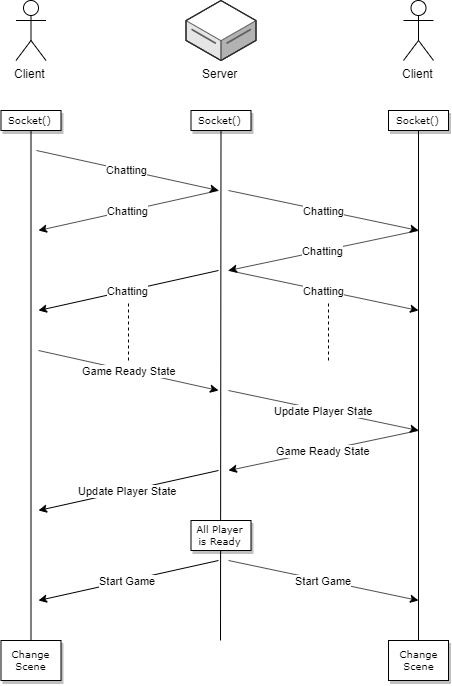

The diagram above was exported from draw.io. Its source (the exported page's mxGraphModel, read from the mxfile embedded in the PNG):
<mxGraphModel dx="2031" dy="1019" grid="1" gridSize="10" guides="1" tooltips="1" connect="1" arrows="1" fold="1" page="1" pageScale="1" pageWidth="1100" pageHeight="850" background="#ffffff" math="0" shadow="0">
  <root>
    <mxCell id="0" />
    <mxCell id="1" parent="0" />
    <mxCell id="2" value="Client" style="shape=umlActor;verticalLabelPosition=bottom;labelBackgroundColor=#ffffff;verticalAlign=top;html=1;outlineConnect=0;" vertex="1" parent="1">
      <mxGeometry x="1147.5" y="1250" width="30" height="60" as="geometry" />
    </mxCell>
    <mxCell id="3" value="Server" style="verticalLabelPosition=bottom;html=1;verticalAlign=top;strokeWidth=1;align=center;outlineConnect=0;dashed=0;outlineConnect=0;shape=mxgraph.aws3d.dataServer;fillColor=#ffffff;strokeColor=#5E5E5E;aspect=fixed;" vertex="1" parent="1">
      <mxGeometry x="1317.5" y="1250" width="70" height="60" as="geometry" />
    </mxCell>
    <mxCell id="4" value="Socket()" style="whiteSpace=wrap;html=1;rounded=0;shadow=1;labelBackgroundColor=none;strokeColor=#000000;strokeWidth=1;fillColor=#ffffff;fontFamily=Verdana;fontSize=8;fontColor=#000000;align=center;" vertex="1" parent="1">
      <mxGeometry x="1132.5" y="1360" width="60" height="20" as="geometry" />
    </mxCell>
    <mxCell id="5" value="Socket()" style="whiteSpace=wrap;html=1;rounded=0;shadow=1;labelBackgroundColor=none;strokeColor=#000000;strokeWidth=1;fillColor=#ffffff;fontFamily=Verdana;fontSize=8;fontColor=#000000;align=center;" vertex="1" parent="1">
      <mxGeometry x="1322.5" y="1360" width="60" height="20" as="geometry" />
    </mxCell>
    <mxCell id="6" value="" style="endArrow=none;html=1;entryX=0.5;entryY=1;entryDx=0;entryDy=0;exitX=0.5;exitY=0;exitDx=0;exitDy=0;" edge="1" source="23" target="4" parent="1">
      <mxGeometry width="50" height="50" relative="1" as="geometry">
        <mxPoint x="1162" y="1840" as="sourcePoint" />
        <mxPoint x="1267.5" y="1470" as="targetPoint" />
      </mxGeometry>
    </mxCell>
    <mxCell id="7" value="" style="endArrow=none;html=1;entryX=0.5;entryY=1;entryDx=0;entryDy=0;" edge="1" target="5" parent="1">
      <mxGeometry width="50" height="50" relative="1" as="geometry">
        <mxPoint x="1352" y="1890" as="sourcePoint" />
        <mxPoint x="1172.5" y="1390" as="targetPoint" />
      </mxGeometry>
    </mxCell>
    <mxCell id="8" value="Chatting" style="endArrow=classic;html=1;" edge="1" parent="1">
      <mxGeometry width="50" height="50" relative="1" as="geometry">
        <mxPoint x="1168" y="1400" as="sourcePoint" />
        <mxPoint x="1350" y="1440" as="targetPoint" />
      </mxGeometry>
    </mxCell>
    <mxCell id="9" value="Chatting" style="endArrow=classic;html=1;" edge="1" parent="1">
      <mxGeometry width="50" height="50" relative="1" as="geometry">
        <mxPoint x="1550" y="1480" as="sourcePoint" />
        <mxPoint x="1360" y="1520" as="targetPoint" />
      </mxGeometry>
    </mxCell>
    <mxCell id="10" value="Client" style="shape=umlActor;verticalLabelPosition=bottom;labelBackgroundColor=#ffffff;verticalAlign=top;html=1;outlineConnect=0;" vertex="1" parent="1">
      <mxGeometry x="1535" y="1250" width="30" height="60" as="geometry" />
    </mxCell>
    <mxCell id="11" value="Socket()" style="whiteSpace=wrap;html=1;rounded=0;shadow=1;labelBackgroundColor=none;strokeColor=#000000;strokeWidth=1;fillColor=#ffffff;fontFamily=Verdana;fontSize=8;fontColor=#000000;align=center;" vertex="1" parent="1">
      <mxGeometry x="1520" y="1360" width="60" height="20" as="geometry" />
    </mxCell>
    <mxCell id="12" value="" style="endArrow=none;html=1;entryX=0.5;entryY=1;entryDx=0;entryDy=0;exitX=0.5;exitY=0;exitDx=0;exitDy=0;" edge="1" source="24" target="11" parent="1">
      <mxGeometry width="50" height="50" relative="1" as="geometry">
        <mxPoint x="1550" y="1840" as="sourcePoint" />
        <mxPoint x="1655" y="1470" as="targetPoint" />
      </mxGeometry>
    </mxCell>
    <mxCell id="13" value="Chatting" style="endArrow=classic;html=1;" edge="1" parent="1">
      <mxGeometry width="50" height="50" relative="1" as="geometry">
        <mxPoint x="1360" y="1440" as="sourcePoint" />
        <mxPoint x="1550" y="1480" as="targetPoint" />
      </mxGeometry>
    </mxCell>
    <mxCell id="14" value="Chatting" style="endArrow=classic;html=1;" edge="1" parent="1">
      <mxGeometry width="50" height="50" relative="1" as="geometry">
        <mxPoint x="1360" y="1520" as="sourcePoint" />
        <mxPoint x="1550" y="1560" as="targetPoint" />
      </mxGeometry>
    </mxCell>
    <mxCell id="15" value="Chatting" style="endArrow=classic;html=1;" edge="1" parent="1">
      <mxGeometry width="50" height="50" relative="1" as="geometry">
        <mxPoint x="1350" y="1520" as="sourcePoint" />
        <mxPoint x="1170" y="1560" as="targetPoint" />
      </mxGeometry>
    </mxCell>
    <mxCell id="16" value="" style="endArrow=none;dashed=1;html=1;" edge="1" parent="1">
      <mxGeometry width="50" height="50" relative="1" as="geometry">
        <mxPoint x="1260" y="1610" as="sourcePoint" />
        <mxPoint x="1260" y="1550" as="targetPoint" />
      </mxGeometry>
    </mxCell>
    <mxCell id="17" value="" style="endArrow=none;dashed=1;html=1;" edge="1" parent="1">
      <mxGeometry width="50" height="50" relative="1" as="geometry">
        <mxPoint x="1460" y="1610" as="sourcePoint" />
        <mxPoint x="1460" y="1550" as="targetPoint" />
      </mxGeometry>
    </mxCell>
    <mxCell id="18" value="Game Ready State" style="endArrow=classic;html=1;" edge="1" parent="1">
      <mxGeometry width="50" height="50" relative="1" as="geometry">
        <mxPoint x="1170" y="1600" as="sourcePoint" />
        <mxPoint x="1350" y="1640" as="targetPoint" />
      </mxGeometry>
    </mxCell>
    <mxCell id="19" value="Chatting" style="endArrow=classic;html=1;" edge="1" parent="1">
      <mxGeometry width="50" height="50" relative="1" as="geometry">
        <mxPoint x="1350" y="1440" as="sourcePoint" />
        <mxPoint x="1170" y="1480" as="targetPoint" />
      </mxGeometry>
    </mxCell>
    <mxCell id="20" value="Update Player State" style="endArrow=classic;html=1;" edge="1" parent="1">
      <mxGeometry width="50" height="50" relative="1" as="geometry">
        <mxPoint x="1360" y="1640" as="sourcePoint" />
        <mxPoint x="1550" y="1680" as="targetPoint" />
      </mxGeometry>
    </mxCell>
    <mxCell id="21" value="Game Ready State" style="endArrow=classic;html=1;" edge="1" parent="1">
      <mxGeometry width="50" height="50" relative="1" as="geometry">
        <mxPoint x="1550" y="1680" as="sourcePoint" />
        <mxPoint x="1360" y="1720" as="targetPoint" />
      </mxGeometry>
    </mxCell>
    <mxCell id="22" value="Update Player State" style="endArrow=classic;html=1;" edge="1" parent="1">
      <mxGeometry width="50" height="50" relative="1" as="geometry">
        <mxPoint x="1350" y="1720" as="sourcePoint" />
        <mxPoint x="1170" y="1760" as="targetPoint" />
      </mxGeometry>
    </mxCell>
    <mxCell id="23" value="Change&lt;br&gt;Scene" style="whiteSpace=wrap;html=1;rounded=0;shadow=1;labelBackgroundColor=none;strokeColor=#000000;strokeWidth=1;fillColor=#ffffff;fontFamily=Verdana;fontSize=8;fontColor=#000000;align=center;" vertex="1" parent="1">
      <mxGeometry x="1132.5" y="1890" width="60" height="40" as="geometry" />
    </mxCell>
    <mxCell id="24" value="Change&lt;br&gt;Scene" style="whiteSpace=wrap;html=1;rounded=0;shadow=1;labelBackgroundColor=none;strokeColor=#000000;strokeWidth=1;fillColor=#ffffff;fontFamily=Verdana;fontSize=8;fontColor=#000000;align=center;" vertex="1" parent="1">
      <mxGeometry x="1520" y="1890" width="60" height="40" as="geometry" />
    </mxCell>
    <mxCell id="25" value="All Player is Ready" style="whiteSpace=wrap;html=1;rounded=0;shadow=1;labelBackgroundColor=none;strokeColor=#000000;strokeWidth=1;fillColor=#ffffff;fontFamily=Verdana;fontSize=8;fontColor=#000000;align=center;" vertex="1" parent="1">
      <mxGeometry x="1322.5" y="1770" width="60" height="30" as="geometry" />
    </mxCell>
    <mxCell id="26" value="Start Game" style="endArrow=classic;html=1;" edge="1" parent="1">
      <mxGeometry width="50" height="50" relative="1" as="geometry">
        <mxPoint x="1350" y="1810" as="sourcePoint" />
        <mxPoint x="1170" y="1850" as="targetPoint" />
      </mxGeometry>
    </mxCell>
    <mxCell id="27" value="Start Game" style="endArrow=classic;html=1;" edge="1" parent="1">
      <mxGeometry width="50" height="50" relative="1" as="geometry">
        <mxPoint x="1360" y="1810" as="sourcePoint" />
        <mxPoint x="1550" y="1850" as="targetPoint" />
      </mxGeometry>
    </mxCell>
  </root>
</mxGraphModel>